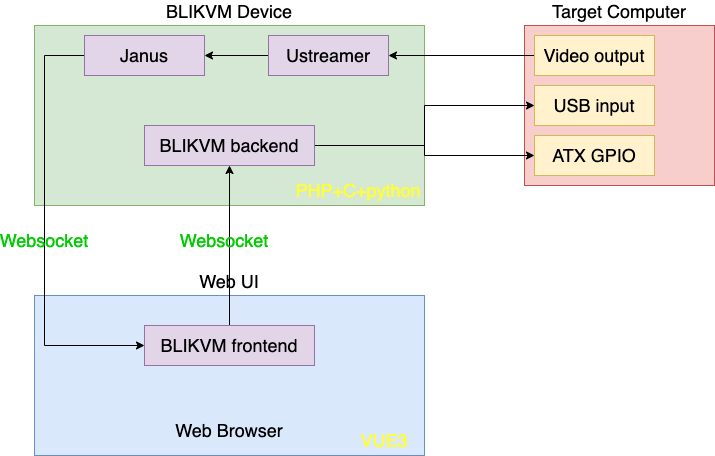

The diagram above was exported from draw.io. Its source (the exported page's mxGraphModel, read from the mxfile embedded in the PNG):
<mxGraphModel dx="954" dy="616" grid="1" gridSize="10" guides="1" tooltips="1" connect="1" arrows="1" fold="1" page="1" pageScale="1" pageWidth="827" pageHeight="1169" math="0" shadow="0">
  <root>
    <mxCell id="0" />
    <mxCell id="1" parent="0" />
    <mxCell id="2" value="BLIKVM Device" style="rounded=0;whiteSpace=wrap;html=1;fontSize=18;fillColor=#d5e8d4;strokeColor=#82b366;labelPosition=center;verticalLabelPosition=top;align=center;verticalAlign=bottom;" vertex="1" parent="1">
      <mxGeometry x="120" y="100" width="390" height="180" as="geometry" />
    </mxCell>
    <mxCell id="3" value="&lt;font style=&quot;font-size: 18px;&quot;&gt;Web UI&lt;br&gt;&lt;/font&gt;" style="rounded=0;whiteSpace=wrap;html=1;fillColor=#dae8fc;strokeColor=#6c8ebf;labelPosition=center;verticalLabelPosition=top;align=center;verticalAlign=bottom;" vertex="1" parent="1">
      <mxGeometry x="120" y="370" width="390" height="160" as="geometry" />
    </mxCell>
    <mxCell id="4" value="" style="edgeStyle=orthogonalEdgeStyle;rounded=0;orthogonalLoop=1;jettySize=auto;html=1;fontSize=18;" edge="1" source="5" target="18" parent="1">
      <mxGeometry relative="1" as="geometry" />
    </mxCell>
    <mxCell id="5" value="Ustreamer" style="rounded=0;whiteSpace=wrap;html=1;fontSize=18;fillColor=#e1d5e7;strokeColor=#9673a6;" vertex="1" parent="1">
      <mxGeometry x="354" y="110" width="120" height="40" as="geometry" />
    </mxCell>
    <mxCell id="6" value="&lt;div style=&quot;&quot;&gt;&lt;span style=&quot;background-color: initial;&quot;&gt;Target Computer&lt;/span&gt;&lt;/div&gt;" style="rounded=0;whiteSpace=wrap;html=1;fontSize=18;fillColor=#f8cecc;strokeColor=#b85450;align=center;labelPosition=center;verticalLabelPosition=top;verticalAlign=bottom;horizontal=1;" vertex="1" parent="1">
      <mxGeometry x="610" y="100" width="190" height="160" as="geometry" />
    </mxCell>
    <mxCell id="7" style="edgeStyle=orthogonalEdgeStyle;rounded=0;orthogonalLoop=1;jettySize=auto;html=1;entryX=1;entryY=0.5;entryDx=0;entryDy=0;fontSize=18;" edge="1" source="8" target="5" parent="1">
      <mxGeometry relative="1" as="geometry" />
    </mxCell>
    <mxCell id="8" value="Video output" style="rounded=0;whiteSpace=wrap;html=1;fontSize=18;fillColor=#fff2cc;strokeColor=#d6b656;" vertex="1" parent="1">
      <mxGeometry x="620" y="110" width="120" height="40" as="geometry" />
    </mxCell>
    <mxCell id="9" value="USB input" style="rounded=0;whiteSpace=wrap;html=1;fontSize=18;fillColor=#fff2cc;strokeColor=#d6b656;" vertex="1" parent="1">
      <mxGeometry x="620" y="160" width="120" height="40" as="geometry" />
    </mxCell>
    <mxCell id="10" value="ATX GPIO" style="rounded=0;whiteSpace=wrap;html=1;fontSize=18;fillColor=#fff2cc;strokeColor=#d6b656;" vertex="1" parent="1">
      <mxGeometry x="620" y="210" width="120" height="40" as="geometry" />
    </mxCell>
    <mxCell id="11" style="edgeStyle=orthogonalEdgeStyle;rounded=0;orthogonalLoop=1;jettySize=auto;html=1;fontSize=18;" edge="1" source="13" target="9" parent="1">
      <mxGeometry relative="1" as="geometry" />
    </mxCell>
    <mxCell id="12" style="edgeStyle=orthogonalEdgeStyle;rounded=0;orthogonalLoop=1;jettySize=auto;html=1;fontSize=18;" edge="1" source="13" target="10" parent="1">
      <mxGeometry relative="1" as="geometry">
        <Array as="points">
          <mxPoint x="510" y="220" />
          <mxPoint x="510" y="230" />
        </Array>
      </mxGeometry>
    </mxCell>
    <mxCell id="13" value="BLIKVM backend" style="rounded=0;whiteSpace=wrap;html=1;fontSize=18;fillColor=#e1d5e7;strokeColor=#9673a6;" vertex="1" parent="1">
      <mxGeometry x="230" y="200" width="170" height="40" as="geometry" />
    </mxCell>
    <mxCell id="14" value="Web Browser" style="text;html=1;strokeColor=none;fillColor=none;align=center;verticalAlign=middle;whiteSpace=wrap;rounded=0;fontSize=18;" vertex="1" parent="1">
      <mxGeometry x="245" y="490" width="140" height="30" as="geometry" />
    </mxCell>
    <mxCell id="15" style="edgeStyle=orthogonalEdgeStyle;rounded=0;orthogonalLoop=1;jettySize=auto;html=1;entryX=0.5;entryY=1;entryDx=0;entryDy=0;fontSize=18;" edge="1" source="16" target="13" parent="1">
      <mxGeometry relative="1" as="geometry" />
    </mxCell>
    <mxCell id="16" value="BLIKVM frontend" style="rounded=0;whiteSpace=wrap;html=1;fontSize=18;fillColor=#e1d5e7;strokeColor=#9673a6;" vertex="1" parent="1">
      <mxGeometry x="230" y="400" width="170" height="40" as="geometry" />
    </mxCell>
    <mxCell id="17" style="edgeStyle=orthogonalEdgeStyle;rounded=0;orthogonalLoop=1;jettySize=auto;html=1;entryX=0;entryY=0.5;entryDx=0;entryDy=0;fontSize=18;" edge="1" source="18" target="16" parent="1">
      <mxGeometry relative="1" as="geometry">
        <Array as="points">
          <mxPoint x="130" y="130" />
          <mxPoint x="130" y="420" />
        </Array>
      </mxGeometry>
    </mxCell>
    <mxCell id="18" value="Janus" style="rounded=0;whiteSpace=wrap;html=1;fontSize=18;fillColor=#e1d5e7;strokeColor=#9673a6;" vertex="1" parent="1">
      <mxGeometry x="170" y="110" width="120" height="40" as="geometry" />
    </mxCell>
    <mxCell id="19" value="&lt;font color=&quot;#ffff33&quot;&gt;VUE3&lt;/font&gt;" style="text;html=1;strokeColor=none;fillColor=none;align=center;verticalAlign=middle;whiteSpace=wrap;rounded=0;fontSize=18;" vertex="1" parent="1">
      <mxGeometry x="440" y="500" width="60" height="30" as="geometry" />
    </mxCell>
    <mxCell id="20" value="PHP+C+python" style="text;html=1;strokeColor=none;fillColor=none;align=center;verticalAlign=middle;whiteSpace=wrap;rounded=0;fontSize=18;fontColor=#FFFF33;" vertex="1" parent="1">
      <mxGeometry x="414" y="250" width="60" height="30" as="geometry" />
    </mxCell>
    <mxCell id="21" value="&lt;font color=&quot;#00cc00&quot;&gt;Websocket&lt;/font&gt;" style="text;html=1;strokeColor=none;fillColor=none;align=center;verticalAlign=middle;whiteSpace=wrap;rounded=0;fontSize=18;fontColor=#FFFF33;" vertex="1" parent="1">
      <mxGeometry x="100" y="300" width="60" height="30" as="geometry" />
    </mxCell>
    <mxCell id="22" value="&lt;font color=&quot;#00cc00&quot;&gt;Websocket&lt;/font&gt;" style="text;html=1;strokeColor=none;fillColor=none;align=center;verticalAlign=middle;whiteSpace=wrap;rounded=0;fontSize=18;fontColor=#FFFF33;" vertex="1" parent="1">
      <mxGeometry x="280" y="300" width="60" height="30" as="geometry" />
    </mxCell>
  </root>
</mxGraphModel>